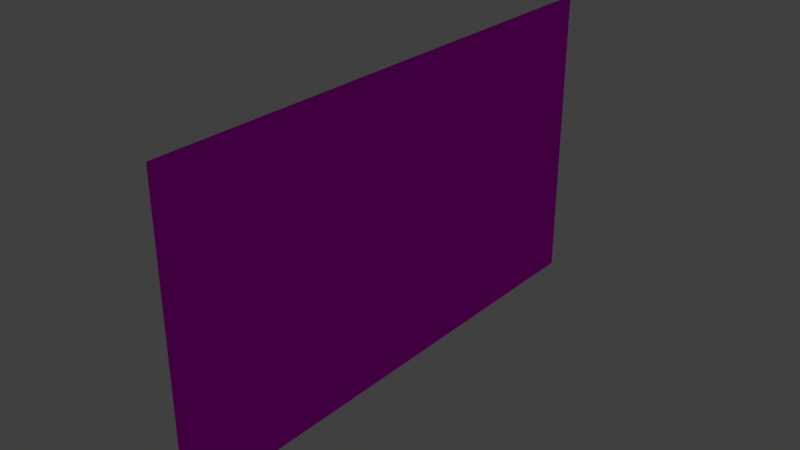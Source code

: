 # Source: NewWall.blend  (saved by Blender 2.78.0; exported with 4.5.12 LTS)
import bpy
from mathutils import Matrix  # noqa: F401  (used for matrix-valued properties, if any)

bpy.ops.wm.read_factory_settings(use_empty=True)
scene = bpy.context.scene
scene.name = 'Scene'

# ---- collections
col_collection_1 = bpy.data.collections.new('Collection 1'); scene.collection.children.link(col_collection_1)

# ---- images (referenced by path relative to the original .blend; pixels are not part of the script)
import os
ASSET_DIR = os.environ.get("B2B_ASSET_DIR", "")  # directory of the original .blend (textures are referenced by path, not embedded)
HERE = os.path.dirname(os.path.abspath(__file__))  # packed textures are extracted next to this script under _unpacked/

def load_image(name, relpath, width, height, colorspace="sRGB"):
    """Load a texture the original file referenced (path relative to the .blend, or extracted next to this script)."""
    p = next((c for c in (os.path.join(HERE, relpath), os.path.join(ASSET_DIR, relpath)) if relpath and os.path.exists(c)), "")
    if p:
        img = bpy.data.images.load(p, check_existing=True)
        img.name = name
    else:  # same state as the original file: an image datablock whose file is absent (Cycles renders it pink)
        img = bpy.data.images.new(name, width, height)
        img.source = "FILE"
        img.filepath = "//" + (relpath or name)
    img.colorspace_settings.name = colorspace
    return img
img_brickwall_jpg = load_image('BrickWall.jpg', 'BrickWall.jpg', 1024, 1024, 'sRGB')
img_brickwallbumpmap_png = load_image('BrickWallBumpMap.png', 'BrickWallBumpMap.png', 1024, 1024, 'Non-Color')

# ---- materials (node trees are filled in below, after node groups)
mat_material_001 = bpy.data.materials.new('Material.001')
mat_material_001.alpha_threshold = 0.0
mat_material_001.roughness = 0.5

# ---- material node trees
mat_material_001.use_nodes = True; mat_material_001.node_tree.nodes.clear()
_N = mat_material_001.node_tree.nodes; _L = mat_material_001.node_tree.links
n0 = _N.new('ShaderNodeTexImage'); n0.name = 'Image Texture'; n0.location = (-213, 308)
n0.width = 140
n0.image = img_brickwall_jpg
n1 = _N.new('ShaderNodeTexImage'); n1.name = 'Image Texture.001'; n1.location = (-206, 44)
n1.width = 140
n1.image = img_brickwallbumpmap_png
n2 = _N.new('ShaderNodeOutputMaterial'); n2.name = 'Material Output'; n2.location = (387, 179)
n3 = _N.new('ShaderNodeBsdfDiffuse'); n3.name = 'Diffuse BSDF'; n3.location = (198, 176)
n4 = _N.new('ShaderNodeBump'); n4.name = 'Bump'; n4.location = (-33, 99)
n4.inputs[0].default_value = 0.3273
n4.inputs[1].default_value = 0.1
n4.inputs[2].default_value = 1.0
_L.new(n3.outputs[0], n2.inputs[0])
_L.new(n0.outputs[0], n3.inputs[0])
_L.new(n1.outputs[0], n4.inputs[3])
_L.new(n4.outputs[0], n3.inputs[2])
n2.is_active_output = True

# ---- world
world_world = bpy.data.worlds.new('World'); scene.world = world_world
world_world.color = (0.05088, 0.05088, 0.05088)
world_world.use_sun_shadow = False
world_world.sun_shadow_jitter_overblur = 0.0
world_world.cycles.sampling_method = 'MANUAL'

# ---- lights
light_sun = bpy.data.lights.new('Sun', 'SUN')
light_sun.transmission_factor = 0.0
light_sun.angle = 0.1993
light_sun.energy = 1.0
light_sun.shadow_buffer_clip_start = 0.5
light_sun.shadow_soft_size = 0.1
light_sun.shadow_cascade_max_distance = 1000.0

# ---- meshes
me_plane = bpy.data.meshes.new('Plane')
me_plane.from_pydata([(-0.01793, 4.87, -1.797e-07), (-8.873, 4.87, -1.797e-07), (-0.01793, -4.87, -1.797e-07), (-8.873, -4.87, -1.797e-07)], [], [(3, 2, 0, 1)])
_uv = me_plane.uv_layers.new(name='UVMap')
_uv.uv.foreach_set('vector', [0.0, 1.0, 0.0, 0.0, 1.0, 6.994e-08, 1.0, 1.0])
me_plane.materials.append(mat_material_001)
me_plane.use_remesh_preserve_volume = False
me_plane.use_remesh_preserve_attributes = False
me_plane.use_mirror_vertex_groups = False
me_plane.update()

# ---- objects
ob_sun = bpy.data.objects.new('Sun', light_sun)
ob_plane = bpy.data.objects.new('Plane', me_plane)

# ---- transforms, parenting, visibility, modifiers, constraints
ob_sun.location = (-9.914, 0.311, 3.992)
ob_sun.rotation_euler = (1.2, -0.8338, -1.099)
ob_sun.lineart.crease_threshold = 0.0
ob_plane.location = (0.0, 0.0, 0.0)
ob_plane.rotation_euler = (0.0, 1.571, 3.142)
ob_plane.scale = (0.63, 1.0, 1.0)
ob_plane.lineart.crease_threshold = 0.0

# ---- collection membership
col_collection_1.objects.link(ob_sun)
col_collection_1.objects.link(ob_plane)

# ---- scene / render settings (as saved in the file)
scene.frame_start = 1; scene.frame_end = 250; scene.frame_set(122)
scene.render.engine = 'CYCLES'
scene.render.resolution_percentage = 50
scene.render.dither_intensity = 0.0
scene.cycles.use_denoising = False
scene.cycles.samples = 128
scene.cycles.sampling_pattern = 'TABULATED_SOBOL'
scene.cycles.light_sampling_threshold = 0.0
scene.cycles.use_adaptive_sampling = False
scene.cycles.use_light_tree = False
scene.cycles.blur_glossy = 0.0
scene.cycles.sample_clamp_indirect = 0.0
scene.view_settings.view_transform = 'Standard'
bpy.context.view_layer.update()

# ---- added for rendering (the .blend has no active camera): camera
cam_auto = bpy.data.cameras.new('AutoCamera')
cam_auto.lens = 50.0
cam_auto.sensor_width = 36.0
cam_auto.clip_end = 1000.0
ob_auto_camera = bpy.data.objects.new('AutoCamera', cam_auto)
scene.collection.objects.link(ob_auto_camera)
ob_auto_camera.location = (10.3857, -12.4628, 11.1092)
ob_auto_camera.rotation_euler = (1.09748, -7.21219e-08, 0.694738)
scene.camera = ob_auto_camera
bpy.context.view_layer.update()
